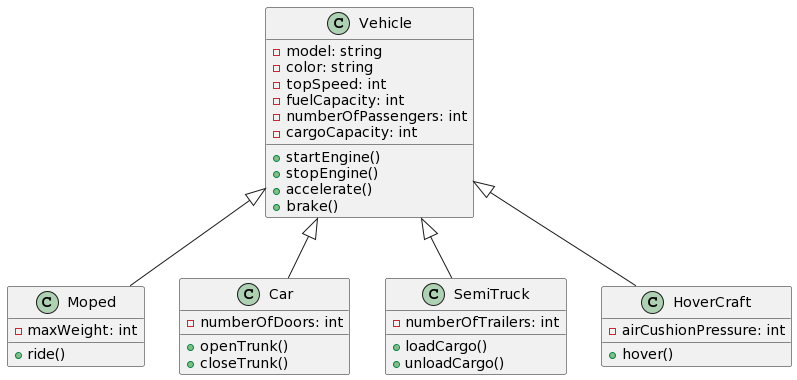

The diagram above was rendered by PlantUML. Its source (embedded in the PNG):
@startuml
class Vehicle {
  - model: string
  - color: string
  - topSpeed: int
  - fuelCapacity: int
  - numberOfPassengers: int
  - cargoCapacity: int
  + startEngine()
  + stopEngine()
  + accelerate()
  + brake()
}

class Moped extends Vehicle {
  - maxWeight: int
  + ride()
}

class Car extends Vehicle {
  - numberOfDoors: int
  + openTrunk()
  + closeTrunk()
}

class SemiTruck extends Vehicle {
  - numberOfTrailers: int
  + loadCargo()
  + unloadCargo()
}

class HoverCraft extends Vehicle {
  - airCushionPressure: int
  + hover()
}
@enduml